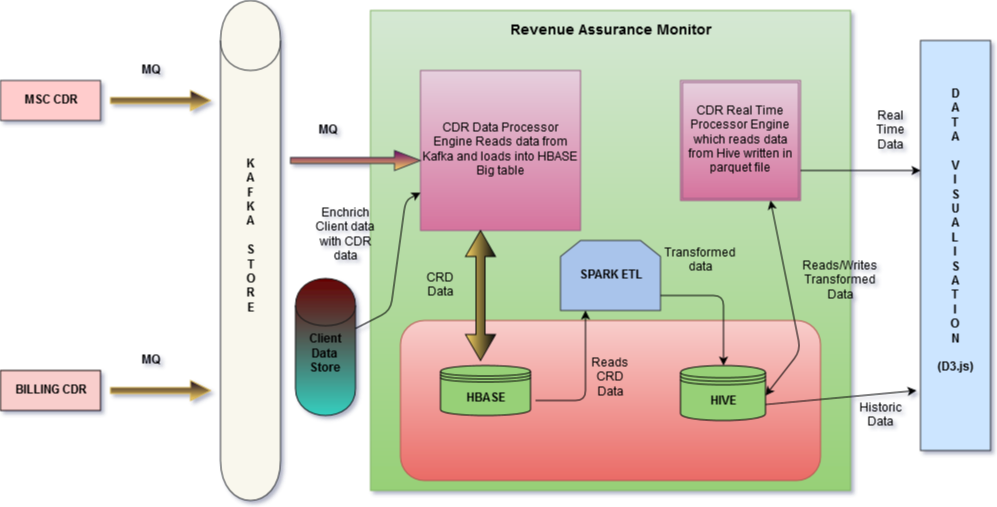

The diagram above was exported from draw.io. Its source (the exported page's mxGraphModel, read from the mxfile embedded in the PNG):
<mxGraphModel dx="1430" dy="740" grid="1" gridSize="10" guides="1" tooltips="1" connect="1" arrows="1" fold="1" page="1" pageScale="1" pageWidth="1100" pageHeight="850" background="#ffffff" math="0" shadow="0">
  <root>
    <mxCell id="0" />
    <mxCell id="1" parent="0" />
    <mxCell id="2" value="&lt;b&gt;MSC CDR&lt;/b&gt;" style="whiteSpace=wrap;html=1;fillColor=#ffcccc;strokeColor=#36393d;" parent="1" vertex="1">
      <mxGeometry x="30" y="160" width="100" height="40" as="geometry" />
    </mxCell>
    <mxCell id="3" value="&lt;b&gt;BILLING CDR&lt;/b&gt;" style="whiteSpace=wrap;html=1;fillColor=#f8cecc;strokeColor=#170A0A;" parent="1" vertex="1">
      <mxGeometry x="30" y="450" width="100" height="40" as="geometry" />
    </mxCell>
    <mxCell id="7" value="&lt;b&gt;K&lt;br&gt;A&lt;br&gt;F&lt;br&gt;K&lt;br&gt;A&lt;br&gt;&lt;br&gt;S&lt;br&gt;T&lt;br&gt;O&lt;br&gt;R&lt;br&gt;E&lt;br&gt;&lt;br&gt;&lt;br&gt;&lt;/b&gt;" style="shape=cylinder;whiteSpace=wrap;html=1;fillColor=#f9f7ed;strokeColor=#36393d;" parent="1" vertex="1">
      <mxGeometry x="250" y="80" width="60" height="500" as="geometry" />
    </mxCell>
    <mxCell id="9" value="" style="shape=singleArrow;whiteSpace=wrap;html=1;fillColor=#0E001C;strokeColor=#d6b656;gradientColor=#ffd966;" parent="1" vertex="1">
      <mxGeometry x="140" y="170" width="100" height="20" as="geometry" />
    </mxCell>
    <mxCell id="10" value="" style="shape=singleArrow;whiteSpace=wrap;html=1;fillColor=#0E001C;strokeColor=#d6b656;gradientColor=#ffd966;" parent="1" vertex="1">
      <mxGeometry x="140" y="460" width="100" height="20" as="geometry" />
    </mxCell>
    <mxCell id="11" value="" style="whiteSpace=wrap;html=1;aspect=fixed;fillColor=#d5e8d4;strokeColor=#82b366;gradientColor=#97d077;" parent="1" vertex="1">
      <mxGeometry x="400" y="90" width="480" height="480" as="geometry" />
    </mxCell>
    <mxCell id="13" value="&lt;div align=&quot;left&quot;&gt;&lt;font style=&quot;font-size: 14px&quot;&gt;&lt;b&gt;Revenue Assurance Monitor&lt;br&gt;&lt;/b&gt;&lt;/font&gt;&lt;/div&gt;" style="text;html=1;strokeColor=none;fillColor=none;align=center;verticalAlign=middle;whiteSpace=wrap;" parent="1" vertex="1">
      <mxGeometry x="420" y="90" width="440" height="40" as="geometry" />
    </mxCell>
    <mxCell id="14" value="CDR Data Processor Engine Reads data from Kafka and loads into HBASE &lt;br&gt;Big table" style="whiteSpace=wrap;html=1;aspect=fixed;fillColor=#e6d0de;strokeColor=#996185;gradientColor=#d5739d;" parent="1" vertex="1">
      <mxGeometry x="450" y="150" width="160" height="160" as="geometry" />
    </mxCell>
    <mxCell id="17" value="" style="shape=singleArrow;whiteSpace=wrap;html=1;fillColor=#660066;strokeColor=#36393d;gradientColor=#FFD966;" parent="1" vertex="1">
      <mxGeometry x="320" y="230" width="130" height="20" as="geometry" />
    </mxCell>
    <mxCell id="18" value="CDR Real Time Processor Engine which reads data from Hive written in parquet file" style="shape=ext;double=1;whiteSpace=wrap;html=1;aspect=fixed;fillColor=#e6d0de;strokeColor=#996185;gradientColor=#d5739d;" parent="1" vertex="1">
      <mxGeometry x="710" y="160" width="120" height="120" as="geometry" />
    </mxCell>
    <mxCell id="19" value="" style="rounded=1;whiteSpace=wrap;html=1;fillColor=#f8cecc;strokeColor=#b85450;gradientColor=#ea6b66;" parent="1" vertex="1">
      <mxGeometry x="430" y="400" width="420" height="160" as="geometry" />
    </mxCell>
    <mxCell id="21" value="&lt;b&gt;HBASE&lt;/b&gt;" style="shape=datastore;whiteSpace=wrap;html=1;fillColor=#97D077;" parent="1" vertex="1">
      <mxGeometry x="470" y="445" width="90" height="50" as="geometry" />
    </mxCell>
    <mxCell id="22" value="&lt;b&gt;HIVE&lt;/b&gt;" style="shape=datastore;whiteSpace=wrap;html=1;fillColor=#97D077;" parent="1" vertex="1">
      <mxGeometry x="710" y="445" width="85" height="55" as="geometry" />
    </mxCell>
    <mxCell id="24" value="" style="shape=doubleArrow;direction=south;whiteSpace=wrap;html=1;fillColor=#0A0A0A;gradientColor=#FFD966;" parent="1" vertex="1">
      <mxGeometry x="495" y="310" width="30" height="130" as="geometry" />
    </mxCell>
    <mxCell id="27" value="&lt;b&gt;SPARK ETL&lt;/b&gt;" style="shape=loopLimit;whiteSpace=wrap;html=1;fillColor=#A9C4EB;strokeColor=#36393d;" parent="1" vertex="1">
      <mxGeometry x="590" y="320" width="100" height="70" as="geometry" />
    </mxCell>
    <mxCell id="29" value="" style="edgeStyle=segmentEdgeStyle;endArrow=classic;html=1;entryX=0.25;entryY=1;" parent="1" target="27" edge="1">
      <mxGeometry width="50" height="50" relative="1" as="geometry">
        <mxPoint x="565" y="480" as="sourcePoint" />
        <mxPoint x="615" y="430" as="targetPoint" />
        <Array as="points">
          <mxPoint x="615" y="480" />
        </Array>
      </mxGeometry>
    </mxCell>
    <mxCell id="30" value="" style="edgeStyle=segmentEdgeStyle;endArrow=classic;html=1;" parent="1" target="22" edge="1">
      <mxGeometry width="50" height="50" relative="1" as="geometry">
        <mxPoint x="690" y="375" as="sourcePoint" />
        <mxPoint x="740" y="325" as="targetPoint" />
        <Array as="points">
          <mxPoint x="753" y="375" />
        </Array>
      </mxGeometry>
    </mxCell>
    <mxCell id="34" value="&lt;b&gt;D&lt;br&gt;A&lt;br&gt;T&lt;br&gt;A&lt;br&gt;&lt;br&gt;V&lt;br&gt;I&lt;br&gt;S&lt;br&gt;U&lt;br&gt;A&lt;br&gt;L&lt;br&gt;I&lt;br&gt;S&lt;br&gt;A&lt;br&gt;T&lt;br&gt;I&lt;br&gt;O&lt;br&gt;N&lt;br&gt;&lt;br&gt;(D3.js)&lt;br&gt;&lt;br&gt;&lt;br&gt;&lt;/b&gt;" style="whiteSpace=wrap;html=1;fillColor=#cce5ff;strokeColor=#36393d;" parent="1" vertex="1">
      <mxGeometry x="950" y="120" width="70" height="410" as="geometry" />
    </mxCell>
    <mxCell id="36" value="" style="endArrow=classic;html=1;entryX=0;entryY=0.317;entryPerimeter=0;" parent="1" target="34" edge="1">
      <mxGeometry width="50" height="50" relative="1" as="geometry">
        <mxPoint x="830" y="250" as="sourcePoint" />
        <mxPoint x="880" y="200" as="targetPoint" />
      </mxGeometry>
    </mxCell>
    <mxCell id="37" value="" style="endArrow=classic;html=1;entryX=-0.057;entryY=0.854;entryPerimeter=0;exitX=1;exitY=0.7;" parent="1" source="22" target="34" edge="1">
      <mxGeometry width="50" height="50" relative="1" as="geometry">
        <mxPoint x="820" y="470" as="sourcePoint" />
        <mxPoint x="870" y="445" as="targetPoint" />
      </mxGeometry>
    </mxCell>
    <mxCell id="38" value="&lt;b&gt;MQ&lt;/b&gt;" style="text;html=1;strokeColor=none;fillColor=none;align=center;verticalAlign=middle;whiteSpace=wrap;" parent="1" vertex="1">
      <mxGeometry x="330" y="200" width="55" height="20" as="geometry" />
    </mxCell>
    <mxCell id="39" value="&lt;b&gt;MQ&lt;/b&gt;" style="text;html=1;strokeColor=none;fillColor=none;align=center;verticalAlign=middle;whiteSpace=wrap;" parent="1" vertex="1">
      <mxGeometry x="160" y="140" width="40" height="20" as="geometry" />
    </mxCell>
    <mxCell id="40" value="&lt;b&gt;MQ&lt;/b&gt;" style="text;html=1;strokeColor=none;fillColor=none;align=center;verticalAlign=middle;whiteSpace=wrap;" parent="1" vertex="1">
      <mxGeometry x="160" y="430" width="40" height="20" as="geometry" />
    </mxCell>
    <mxCell id="41" value="CRD Data" style="text;html=1;strokeColor=none;fillColor=none;align=center;verticalAlign=middle;whiteSpace=wrap;" parent="1" vertex="1">
      <mxGeometry x="450" y="355" width="40" height="20" as="geometry" />
    </mxCell>
    <mxCell id="44" value="Reads CRD Data" style="text;html=1;strokeColor=none;fillColor=none;align=center;verticalAlign=middle;whiteSpace=wrap;direction=south;" parent="1" vertex="1">
      <mxGeometry x="630" y="400" width="20" height="115" as="geometry" />
    </mxCell>
    <mxCell id="45" value="Reads/Writes&lt;br&gt;Transformed Data" style="text;html=1;strokeColor=none;fillColor=none;align=center;verticalAlign=middle;whiteSpace=wrap;" parent="1" vertex="1">
      <mxGeometry x="850" y="350" width="40" height="20" as="geometry" />
    </mxCell>
    <mxCell id="46" value="Transformed data" style="text;html=1;strokeColor=none;fillColor=none;align=center;verticalAlign=middle;whiteSpace=wrap;" parent="1" vertex="1">
      <mxGeometry x="710" y="330" width="40" height="20" as="geometry" />
    </mxCell>
    <mxCell id="47" value="Historic Data" style="text;html=1;strokeColor=none;fillColor=none;align=center;verticalAlign=middle;whiteSpace=wrap;" parent="1" vertex="1">
      <mxGeometry x="890" y="485" width="40" height="20" as="geometry" />
    </mxCell>
    <mxCell id="49" value="Real Time Data" style="text;html=1;strokeColor=none;fillColor=none;align=center;verticalAlign=middle;whiteSpace=wrap;" parent="1" vertex="1">
      <mxGeometry x="900" y="200" width="40" height="20" as="geometry" />
    </mxCell>
    <mxCell id="57" value="" style="endArrow=classic;startArrow=classic;html=1;entryX=0.75;entryY=1;" parent="1" target="18" edge="1">
      <mxGeometry width="50" height="50" relative="1" as="geometry">
        <mxPoint x="795" y="475" as="sourcePoint" />
        <mxPoint x="845" y="425" as="targetPoint" />
        <Array as="points">
          <mxPoint x="830" y="430" />
        </Array>
      </mxGeometry>
    </mxCell>
    <mxCell id="58" value="&lt;b&gt;&lt;br&gt;Client Data &lt;br&gt;Store&lt;/b&gt;" style="shape=cylinder;whiteSpace=wrap;html=1;strokeColor=#171717;fillColor=#660000;gradientColor=#34D0C0;" vertex="1" parent="1">
      <mxGeometry x="325" y="358" width="60" height="137" as="geometry" />
    </mxCell>
    <mxCell id="59" value="" style="endArrow=classic;html=1;" edge="1" parent="1" target="14">
      <mxGeometry width="50" height="50" relative="1" as="geometry">
        <mxPoint x="385" y="408" as="sourcePoint" />
        <mxPoint x="435" y="358" as="targetPoint" />
        <Array as="points">
          <mxPoint x="420" y="390" />
          <mxPoint x="435" y="280" />
        </Array>
      </mxGeometry>
    </mxCell>
    <mxCell id="61" value="Enchrich Client data with CDR data" style="text;html=1;strokeColor=none;fillColor=none;align=center;verticalAlign=middle;whiteSpace=wrap;" vertex="1" parent="1">
      <mxGeometry x="340" y="280" width="70" height="70" as="geometry" />
    </mxCell>
  </root>
</mxGraphModel>